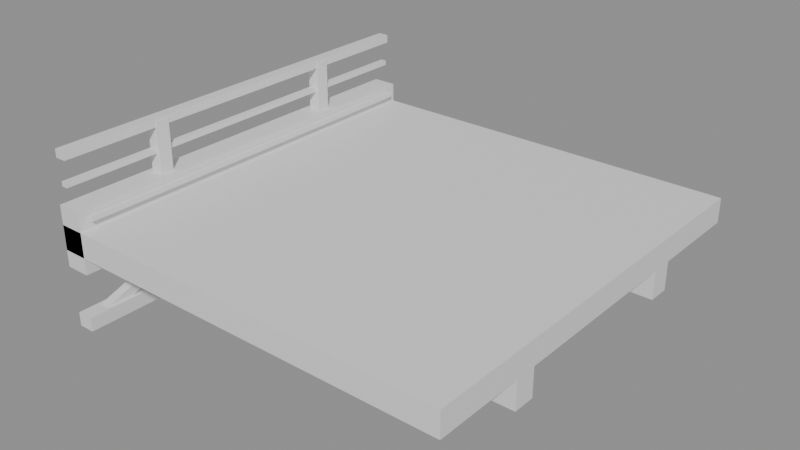# Source: rooftop_metal_bridge_platform.blend  (saved by Blender 5.1.30; exported with 4.5.12 LTS)
import bpy
from mathutils import Matrix  # noqa: F401  (used for matrix-valued properties, if any)

bpy.ops.wm.read_factory_settings(use_empty=True)
scene = bpy.context.scene
scene.name = 'Scene'

# ---- materials (node trees are filled in below, after node groups)
mat_bridge_deck = bpy.data.materials.new('bridge_deck')
mat_bridge_girder = bpy.data.materials.new('bridge_girder')
mat_bridge_rail = bpy.data.materials.new('bridge_rail')
mat_bridge_led = bpy.data.materials.new('bridge_led')

# ---- material node trees
mat_bridge_deck.use_nodes = True; mat_bridge_deck.node_tree.nodes.clear()
_N = mat_bridge_deck.node_tree.nodes; _L = mat_bridge_deck.node_tree.links
n0 = _N.new('ShaderNodeBsdfPrincipled'); n0.name = 'Principled BSDF'; n0.location = (-200, 100)
n1 = _N.new('ShaderNodeOutputMaterial'); n1.name = 'Material Output'; n1.location = (200, 100)
_L.new(n0.outputs[0], n1.inputs[0])
n1.is_active_output = True
mat_bridge_girder.use_nodes = True; mat_bridge_girder.node_tree.nodes.clear()
_N = mat_bridge_girder.node_tree.nodes; _L = mat_bridge_girder.node_tree.links
n0 = _N.new('ShaderNodeBsdfPrincipled'); n0.name = 'Principled BSDF'; n0.location = (-200, 100)
n1 = _N.new('ShaderNodeOutputMaterial'); n1.name = 'Material Output'; n1.location = (200, 100)
_L.new(n0.outputs[0], n1.inputs[0])
n1.is_active_output = True
mat_bridge_rail.use_nodes = True; mat_bridge_rail.node_tree.nodes.clear()
_N = mat_bridge_rail.node_tree.nodes; _L = mat_bridge_rail.node_tree.links
n0 = _N.new('ShaderNodeBsdfPrincipled'); n0.name = 'Principled BSDF'; n0.location = (-200, 100)
n1 = _N.new('ShaderNodeOutputMaterial'); n1.name = 'Material Output'; n1.location = (200, 100)
_L.new(n0.outputs[0], n1.inputs[0])
n1.is_active_output = True
mat_bridge_led.use_nodes = True; mat_bridge_led.node_tree.nodes.clear()
_N = mat_bridge_led.node_tree.nodes; _L = mat_bridge_led.node_tree.links
n0 = _N.new('ShaderNodeBsdfPrincipled'); n0.name = 'Principled BSDF'; n0.location = (-200, 100)
n1 = _N.new('ShaderNodeOutputMaterial'); n1.name = 'Material Output'; n1.location = (200, 100)
_L.new(n0.outputs[0], n1.inputs[0])
n1.is_active_output = True

# ---- meshes
me_deck = bpy.data.meshes.new('Deck')
me_deck.from_pydata([(-1.5, 1.5, -0.09), (-1.5, -1.5, -0.09), (-1.5, 1.5, 0.09), (-1.5, -1.5, 0.09), (1.5, 1.5, -0.09), (1.5, -1.5, -0.09), (1.5, 1.5, 0.09), (1.5, -1.5, 0.09)], [], [(0, 1, 3, 2), (4, 6, 7, 5), (0, 4, 5, 1), (2, 3, 7, 6), (0, 2, 6, 4), (1, 5, 7, 3)])
me_deck.materials.append(mat_bridge_deck)
me_deck.update()
me_body = bpy.data.meshes.new('Body')
me_body.from_pydata([(-1.5, 1.5, -0.3), (-1.5, -1.5, -0.3), (-1.5, 1.5, 0.14), (-1.5, -1.5, 0.14), (-1.32, 1.5, -0.3), (-1.32, -1.5, -0.3), (-1.32, 1.5, 0.14), (-1.32, -1.5, 0.14), (-1.47, 1.5, -0.73), (-1.47, -1.5, -0.73), (-1.47, 1.5, -0.63), (-1.47, -1.5, -0.63), (-1.35, 1.5, -0.73), (-1.35, -1.5, -0.73), (-1.35, 1.5, -0.63), (-1.35, -1.5, -0.63), (-1.445, 1.408, -0.724), (-1.445, 0.008921, -0.2422), (-1.445, 1.431, -0.6578), (-1.445, 0.03171, -0.176), (-1.375, 1.408, -0.724), (-1.375, 0.008921, -0.2422), (-1.375, 1.431, -0.6578), (-1.375, 0.03171, -0.176), (-1.445, -0.008921, -0.2422), (-1.445, -1.408, -0.724), (-1.445, -0.03171, -0.176), (-1.445, -1.431, -0.6578), (-1.375, -0.008921, -0.2422), (-1.375, -1.408, -0.724), (-1.375, -0.03171, -0.176), (-1.375, -1.431, -0.6578), (-1.49, 0.83, -0.4), (-1.49, 0.67, -0.4), (-1.49, 0.83, -0.16), (-1.49, 0.67, -0.16), (1.49, 0.83, -0.4), (1.49, 0.67, -0.4), (1.49, 0.83, -0.16), (1.49, 0.67, -0.16), (-1.49, -0.67, -0.4), (-1.49, -0.83, -0.4), (-1.49, -0.67, -0.16), (-1.49, -0.83, -0.16), (1.49, -0.67, -0.4), (1.49, -0.83, -0.4), (1.49, -0.67, -0.16), (1.49, -0.83, -0.16), (-1.46, 1.5, 0.47), (-1.46, -1.5, 0.47), (-1.46, 1.5, 0.53), (-1.46, -1.5, 0.53), (-1.38, 1.5, 0.47), (-1.38, -1.5, 0.47), (-1.38, 1.5, 0.53), (-1.38, -1.5, 0.53), (-1.442, 1.5, 0.2825), (-1.442, -1.5, 0.2825), (-1.442, 1.5, 0.3175), (-1.442, -1.5, 0.3175), (-1.398, 1.5, 0.2825), (-1.398, -1.5, 0.2825), (-1.398, 1.5, 0.3175), (-1.398, -1.5, 0.3175), (-1.465, 0.8, -0.01), (-1.465, 0.7, -0.01), (-1.465, 0.8, 0.51), (-1.465, 0.7, 0.51), (-1.375, 0.8, -0.01), (-1.375, 0.7, -0.01), (-1.375, 0.8, 0.51), (-1.375, 0.7, 0.51), (-1.465, -0.7, -0.01), (-1.465, -0.8, -0.01), (-1.465, -0.7, 0.51), (-1.465, -0.8, 0.51), (-1.375, -0.7, -0.01), (-1.375, -0.8, -0.01), (-1.375, -0.7, 0.51), (-1.375, -0.8, 0.51)], [], [(0, 1, 3, 2), (4, 6, 7, 5), (0, 4, 5, 1), (2, 3, 7, 6), (0, 2, 6, 4), (1, 5, 7, 3), (8, 9, 11, 10), (12, 14, 15, 13), (8, 12, 13, 9), (10, 11, 15, 14), (8, 10, 14, 12), (9, 13, 15, 11), (16, 17, 19, 18), (20, 22, 23, 21), (16, 20, 21, 17), (18, 19, 23, 22), (16, 18, 22, 20), (17, 21, 23, 19), (24, 25, 27, 26), (28, 30, 31, 29), (24, 28, 29, 25), (26, 27, 31, 30), (24, 26, 30, 28), (25, 29, 31, 27), (32, 33, 35, 34), (36, 38, 39, 37), (32, 36, 37, 33), (34, 35, 39, 38), (32, 34, 38, 36), (33, 37, 39, 35), (40, 41, 43, 42), (44, 46, 47, 45), (40, 44, 45, 41), (42, 43, 47, 46), (40, 42, 46, 44), (41, 45, 47, 43), (48, 49, 51, 50), (52, 54, 55, 53), (48, 52, 53, 49), (50, 51, 55, 54), (48, 50, 54, 52), (49, 53, 55, 51), (56, 57, 59, 58), (60, 62, 63, 61), (56, 60, 61, 57), (58, 59, 63, 62), (56, 58, 62, 60), (57, 61, 63, 59), (64, 65, 67, 66), (68, 70, 71, 69), (64, 68, 69, 65), (66, 67, 71, 70), (64, 66, 70, 68), (65, 69, 71, 67), (72, 73, 75, 74), (76, 78, 79, 77), (72, 76, 77, 73), (74, 75, 79, 78), (72, 74, 78, 76), (73, 77, 79, 75)])
me_body.polygons.foreach_set('material_index', [0, 0, 0, 0, 0, 0, 0, 0, 0, 0, 0, 0, 0, 0, 0, 0, 0, 0, 0, 0, 0, 0, 0, 0, 0, 0, 0, 0, 0, 0, 0, 0, 0, 0, 0, 0, 1, 1, 1, 1, 1, 1, 1, 1, 1, 1, 1, 1, 0, 0, 0, 0, 0, 0, 0, 0, 0, 0, 0, 0])
me_body.materials.append(mat_bridge_girder)
me_body.materials.append(mat_bridge_rail)
me_body.update()
me_glow = bpy.data.meshes.new('Glow')
me_glow.from_pydata([(-1.317, 1.43, 0.0625), (-1.317, -1.43, 0.0625), (-1.317, 1.43, 0.0975), (-1.317, -1.43, 0.0975), (-1.283, 1.43, 0.0625), (-1.283, -1.43, 0.0625), (-1.283, 1.43, 0.0975), (-1.283, -1.43, 0.0975)], [], [(0, 1, 3, 2), (4, 6, 7, 5), (0, 4, 5, 1), (2, 3, 7, 6), (0, 2, 6, 4), (1, 5, 7, 3)])
me_glow.materials.append(mat_bridge_led)
me_glow.update()

# ---- objects
ob_deck = bpy.data.objects.new('Deck', me_deck)
ob_body = bpy.data.objects.new('Body', me_body)
ob_glow = bpy.data.objects.new('Glow', me_glow)

# ---- transforms, parenting, visibility, modifiers, constraints
ob_deck.location = (0.0, 0.0, -0.09)
ob_body.location = (0.0, 0.0, 0.0)
ob_glow.location = (0.0, 0.0, 0.0)

# ---- collection membership
scene.collection.objects.link(ob_deck)
scene.collection.objects.link(ob_body)
scene.collection.objects.link(ob_glow)

# ---- scene / render settings (as saved in the file)
scene.frame_start = 1; scene.frame_end = 250; scene.frame_set(1)
scene.render.engine = 'BLENDER_EEVEE_NEXT'
scene.render.bake_bias = 0.0
scene.render.bake_samples = 0
scene.cycles.sampling_pattern = 'TABULATED_SOBOL'
scene.eevee.use_volume_custom_range = False
bpy.context.view_layer.update()

# ---- added for rendering (the .blend has no active camera and no usable light): camera, sun + grey world if the file has none
cam_auto = bpy.data.cameras.new('AutoCamera')
cam_auto.lens = 50.0
cam_auto.sensor_width = 36.0
cam_auto.clip_end = 1000.0
ob_auto_camera = bpy.data.objects.new('AutoCamera', cam_auto)
scene.collection.objects.link(ob_auto_camera)
ob_auto_camera.location = (4.09366, -4.91269, 3.17513)
ob_auto_camera.rotation_euler = (1.09748, -7.21219e-08, 0.694738)
scene.camera = ob_auto_camera
light_auto_sun = bpy.data.lights.new('AutoSun', 'SUN')
light_auto_sun.energy = 3.0
light_auto_sun.angle = 0.0523599
ob_auto_sun = bpy.data.objects.new('AutoSun', light_auto_sun)
scene.collection.objects.link(ob_auto_sun)
ob_auto_sun.rotation_euler = (0.872665, 0.174533, 0.523599)
if scene.world is None:
    world_auto = bpy.data.worlds.new('AutoWorld')
    world_auto.color = (0.3, 0.3, 0.3)
    scene.world = world_auto
bpy.context.view_layer.update()
